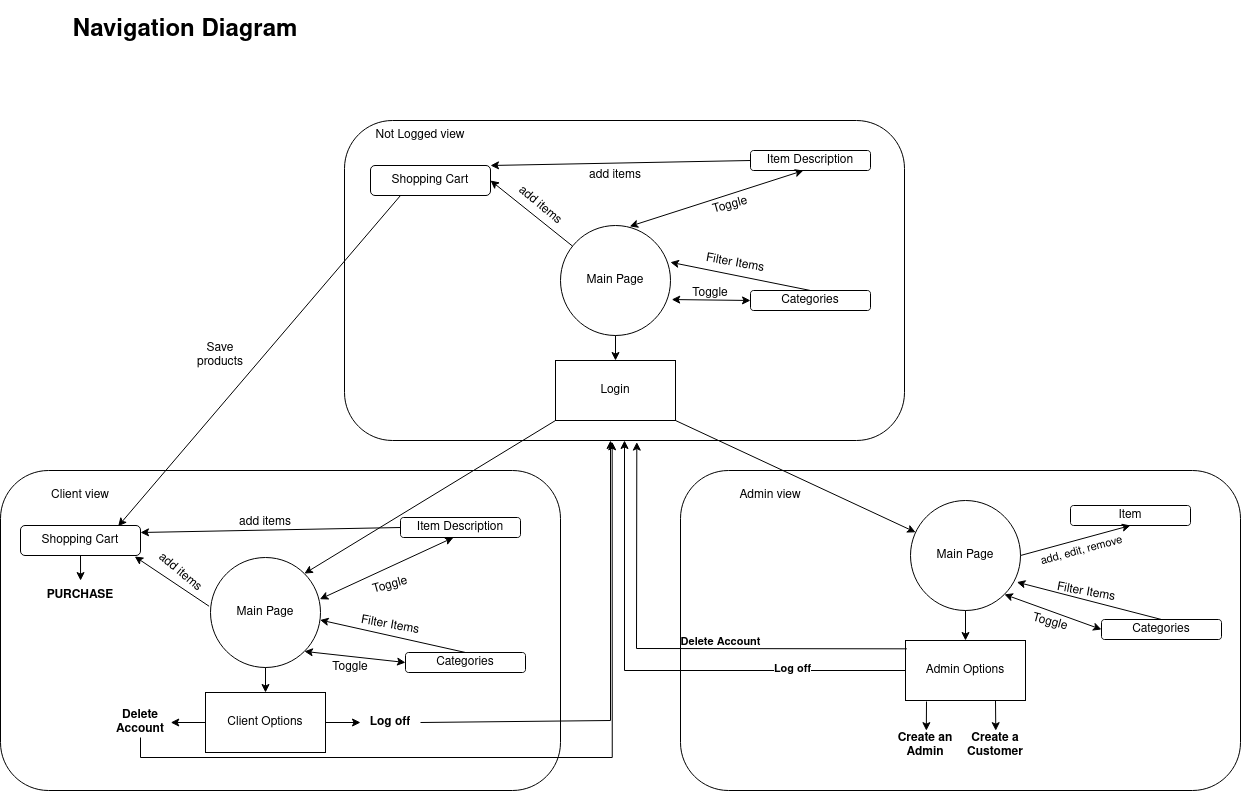

The diagram above was exported from draw.io. Its source (the exported page's mxGraphModel, read from the mxfile embedded in the PNG):
<mxGraphModel dx="2620" dy="893" grid="1" gridSize="10" guides="1" tooltips="1" connect="1" arrows="1" fold="1" page="1" pageScale="1" pageWidth="827" pageHeight="1169" math="0" shadow="0">
  <root>
    <mxCell id="0" />
    <mxCell id="1" parent="0" />
    <mxCell id="9STbA8FHXqjatR96ynkx-2" value="" style="rounded=1;whiteSpace=wrap;html=1;fillColor=none;" vertex="1" parent="1">
      <mxGeometry x="134" y="120" width="560" height="320" as="geometry" />
    </mxCell>
    <mxCell id="9STbA8FHXqjatR96ynkx-4" value="" style="rounded=1;whiteSpace=wrap;html=1;fillColor=none;" vertex="1" parent="1">
      <mxGeometry x="-210" y="470" width="560" height="320" as="geometry" />
    </mxCell>
    <mxCell id="9STbA8FHXqjatR96ynkx-5" value="" style="rounded=1;whiteSpace=wrap;html=1;fillColor=none;" vertex="1" parent="1">
      <mxGeometry x="470" y="470" width="560" height="320" as="geometry" />
    </mxCell>
    <mxCell id="9STbA8FHXqjatR96ynkx-6" value="Not Logged view" style="text;html=1;strokeColor=none;fillColor=none;align=center;verticalAlign=middle;whiteSpace=wrap;rounded=0;" vertex="1" parent="1">
      <mxGeometry x="160" y="120" width="100" height="30" as="geometry" />
    </mxCell>
    <mxCell id="9STbA8FHXqjatR96ynkx-7" value="Client view" style="text;html=1;strokeColor=none;fillColor=none;align=center;verticalAlign=middle;whiteSpace=wrap;rounded=0;" vertex="1" parent="1">
      <mxGeometry x="-180" y="480" width="100" height="30" as="geometry" />
    </mxCell>
    <mxCell id="9STbA8FHXqjatR96ynkx-8" value="Admin view" style="text;html=1;strokeColor=none;fillColor=none;align=center;verticalAlign=middle;whiteSpace=wrap;rounded=0;" vertex="1" parent="1">
      <mxGeometry x="510" y="480" width="100" height="30" as="geometry" />
    </mxCell>
    <mxCell id="9STbA8FHXqjatR96ynkx-9" value="&lt;h1&gt;Navigation Diagram&lt;/h1&gt;" style="text;html=1;strokeColor=none;fillColor=none;align=center;verticalAlign=middle;whiteSpace=wrap;rounded=0;" vertex="1" parent="1">
      <mxGeometry x="-180" y="10" width="310" height="40" as="geometry" />
    </mxCell>
    <mxCell id="9STbA8FHXqjatR96ynkx-10" value="Main Page" style="ellipse;whiteSpace=wrap;html=1;aspect=fixed;" vertex="1" parent="1">
      <mxGeometry x="350" y="225" width="110" height="110" as="geometry" />
    </mxCell>
    <mxCell id="9STbA8FHXqjatR96ynkx-13" value="Categories" style="rounded=1;whiteSpace=wrap;html=1;" vertex="1" parent="1">
      <mxGeometry x="540" y="290" width="120" height="20" as="geometry" />
    </mxCell>
    <mxCell id="9STbA8FHXqjatR96ynkx-14" value="" style="endArrow=classic;startArrow=classic;html=1;rounded=0;entryX=0;entryY=0.5;entryDx=0;entryDy=0;exitX=1.011;exitY=0.673;exitDx=0;exitDy=0;exitPerimeter=0;" edge="1" parent="1" source="9STbA8FHXqjatR96ynkx-10" target="9STbA8FHXqjatR96ynkx-13">
      <mxGeometry width="50" height="50" relative="1" as="geometry">
        <mxPoint x="610" y="430" as="sourcePoint" />
        <mxPoint x="660" y="380" as="targetPoint" />
      </mxGeometry>
    </mxCell>
    <mxCell id="9STbA8FHXqjatR96ynkx-15" value="Toggle" style="text;html=1;strokeColor=none;fillColor=none;align=center;verticalAlign=middle;whiteSpace=wrap;rounded=0;rotation=-15;" vertex="1" parent="1">
      <mxGeometry x="490" y="190" width="60" height="30" as="geometry" />
    </mxCell>
    <mxCell id="9STbA8FHXqjatR96ynkx-16" value="Item Description" style="rounded=1;whiteSpace=wrap;html=1;" vertex="1" parent="1">
      <mxGeometry x="540" y="150" width="120" height="20" as="geometry" />
    </mxCell>
    <mxCell id="9STbA8FHXqjatR96ynkx-17" value="" style="endArrow=classic;startArrow=classic;html=1;rounded=0;entryX=0.441;entryY=1.003;entryDx=0;entryDy=0;exitX=0.629;exitY=0.008;exitDx=0;exitDy=0;exitPerimeter=0;entryPerimeter=0;" edge="1" parent="1" source="9STbA8FHXqjatR96ynkx-10" target="9STbA8FHXqjatR96ynkx-16">
      <mxGeometry width="50" height="50" relative="1" as="geometry">
        <mxPoint x="454" y="251" as="sourcePoint" />
        <mxPoint x="550" y="200" as="targetPoint" />
      </mxGeometry>
    </mxCell>
    <mxCell id="9STbA8FHXqjatR96ynkx-18" value="Toggle" style="text;html=1;strokeColor=none;fillColor=none;align=center;verticalAlign=middle;whiteSpace=wrap;rounded=0;rotation=0;" vertex="1" parent="1">
      <mxGeometry x="470" y="278" width="60" height="30" as="geometry" />
    </mxCell>
    <mxCell id="9STbA8FHXqjatR96ynkx-20" value="&lt;div&gt;Login&lt;/div&gt;" style="rounded=0;whiteSpace=wrap;html=1;" vertex="1" parent="1">
      <mxGeometry x="345" y="360" width="120" height="60" as="geometry" />
    </mxCell>
    <mxCell id="9STbA8FHXqjatR96ynkx-24" value="Main Page" style="ellipse;whiteSpace=wrap;html=1;aspect=fixed;" vertex="1" parent="1">
      <mxGeometry x="700" y="500" width="110" height="110" as="geometry" />
    </mxCell>
    <mxCell id="9STbA8FHXqjatR96ynkx-25" value="Main Page" style="ellipse;whiteSpace=wrap;html=1;aspect=fixed;" vertex="1" parent="1">
      <mxGeometry y="557" width="110" height="110" as="geometry" />
    </mxCell>
    <mxCell id="9STbA8FHXqjatR96ynkx-26" value="" style="endArrow=classic;html=1;rounded=0;exitX=0.5;exitY=1;exitDx=0;exitDy=0;entryX=0.5;entryY=0;entryDx=0;entryDy=0;" edge="1" parent="1" source="9STbA8FHXqjatR96ynkx-10" target="9STbA8FHXqjatR96ynkx-20">
      <mxGeometry width="50" height="50" relative="1" as="geometry">
        <mxPoint x="440" y="520" as="sourcePoint" />
        <mxPoint x="490" y="470" as="targetPoint" />
      </mxGeometry>
    </mxCell>
    <mxCell id="9STbA8FHXqjatR96ynkx-27" value="" style="endArrow=classic;html=1;rounded=0;exitX=0;exitY=1;exitDx=0;exitDy=0;entryX=1;entryY=0;entryDx=0;entryDy=0;" edge="1" parent="1" source="9STbA8FHXqjatR96ynkx-20" target="9STbA8FHXqjatR96ynkx-25">
      <mxGeometry width="50" height="50" relative="1" as="geometry">
        <mxPoint x="440" y="520" as="sourcePoint" />
        <mxPoint x="490" y="470" as="targetPoint" />
      </mxGeometry>
    </mxCell>
    <mxCell id="9STbA8FHXqjatR96ynkx-28" value="" style="endArrow=classic;html=1;rounded=0;exitX=1;exitY=1;exitDx=0;exitDy=0;" edge="1" parent="1" source="9STbA8FHXqjatR96ynkx-20" target="9STbA8FHXqjatR96ynkx-24">
      <mxGeometry width="50" height="50" relative="1" as="geometry">
        <mxPoint x="440" y="520" as="sourcePoint" />
        <mxPoint x="490" y="470" as="targetPoint" />
      </mxGeometry>
    </mxCell>
    <mxCell id="9STbA8FHXqjatR96ynkx-30" value="Shopping Cart" style="rounded=1;whiteSpace=wrap;html=1;" vertex="1" parent="1">
      <mxGeometry x="160" y="165" width="120" height="30" as="geometry" />
    </mxCell>
    <mxCell id="9STbA8FHXqjatR96ynkx-31" value="" style="endArrow=classic;html=1;rounded=0;exitX=0.5;exitY=0;exitDx=0;exitDy=0;entryX=0.999;entryY=0.334;entryDx=0;entryDy=0;entryPerimeter=0;" edge="1" parent="1" source="9STbA8FHXqjatR96ynkx-13" target="9STbA8FHXqjatR96ynkx-10">
      <mxGeometry width="50" height="50" relative="1" as="geometry">
        <mxPoint x="440" y="520" as="sourcePoint" />
        <mxPoint x="490" y="470" as="targetPoint" />
        <Array as="points" />
      </mxGeometry>
    </mxCell>
    <mxCell id="9STbA8FHXqjatR96ynkx-32" value="Filter Items" style="text;html=1;strokeColor=none;fillColor=none;align=center;verticalAlign=middle;whiteSpace=wrap;rounded=0;rotation=10;" vertex="1" parent="1">
      <mxGeometry x="490" y="248" width="70" height="30" as="geometry" />
    </mxCell>
    <mxCell id="9STbA8FHXqjatR96ynkx-36" value="" style="endArrow=classic;html=1;rounded=0;entryX=1;entryY=0.5;entryDx=0;entryDy=0;" edge="1" parent="1" source="9STbA8FHXqjatR96ynkx-10" target="9STbA8FHXqjatR96ynkx-30">
      <mxGeometry width="50" height="50" relative="1" as="geometry">
        <mxPoint x="440" y="520" as="sourcePoint" />
        <mxPoint x="490" y="470" as="targetPoint" />
      </mxGeometry>
    </mxCell>
    <mxCell id="9STbA8FHXqjatR96ynkx-37" value="add items" style="text;html=1;strokeColor=none;fillColor=none;align=center;verticalAlign=middle;whiteSpace=wrap;rounded=0;rotation=40;" vertex="1" parent="1">
      <mxGeometry x="300" y="190" width="60" height="30" as="geometry" />
    </mxCell>
    <mxCell id="9STbA8FHXqjatR96ynkx-40" value="" style="endArrow=classic;html=1;rounded=0;entryX=1;entryY=0;entryDx=0;entryDy=0;exitX=0;exitY=0.5;exitDx=0;exitDy=0;" edge="1" parent="1" source="9STbA8FHXqjatR96ynkx-16" target="9STbA8FHXqjatR96ynkx-30">
      <mxGeometry width="50" height="50" relative="1" as="geometry">
        <mxPoint x="420" y="390" as="sourcePoint" />
        <mxPoint x="470" y="340" as="targetPoint" />
      </mxGeometry>
    </mxCell>
    <mxCell id="9STbA8FHXqjatR96ynkx-41" value="add items" style="text;html=1;strokeColor=none;fillColor=none;align=center;verticalAlign=middle;whiteSpace=wrap;rounded=0;rotation=0;" vertex="1" parent="1">
      <mxGeometry x="375" y="160" width="60" height="30" as="geometry" />
    </mxCell>
    <mxCell id="9STbA8FHXqjatR96ynkx-42" value="Shopping Cart" style="rounded=1;whiteSpace=wrap;html=1;" vertex="1" parent="1">
      <mxGeometry x="-190" y="525" width="120" height="30" as="geometry" />
    </mxCell>
    <mxCell id="9STbA8FHXqjatR96ynkx-46" value="Toggle" style="text;html=1;strokeColor=none;fillColor=none;align=center;verticalAlign=middle;whiteSpace=wrap;rounded=0;rotation=-15;" vertex="1" parent="1">
      <mxGeometry x="150" y="570" width="60" height="30" as="geometry" />
    </mxCell>
    <mxCell id="9STbA8FHXqjatR96ynkx-47" value="Item Description" style="rounded=1;whiteSpace=wrap;html=1;" vertex="1" parent="1">
      <mxGeometry x="190" y="517" width="120" height="20" as="geometry" />
    </mxCell>
    <mxCell id="9STbA8FHXqjatR96ynkx-48" value="" style="endArrow=classic;startArrow=classic;html=1;rounded=0;entryX=0.441;entryY=1.003;entryDx=0;entryDy=0;exitX=0.994;exitY=0.379;exitDx=0;exitDy=0;exitPerimeter=0;entryPerimeter=0;" edge="1" parent="1" target="9STbA8FHXqjatR96ynkx-47" source="9STbA8FHXqjatR96ynkx-25">
      <mxGeometry width="50" height="50" relative="1" as="geometry">
        <mxPoint x="69" y="593" as="sourcePoint" />
        <mxPoint x="200" y="567" as="targetPoint" />
      </mxGeometry>
    </mxCell>
    <mxCell id="9STbA8FHXqjatR96ynkx-49" value="" style="endArrow=classic;html=1;rounded=0;entryX=0.952;entryY=1.033;entryDx=0;entryDy=0;exitX=-0.013;exitY=0.443;exitDx=0;exitDy=0;exitPerimeter=0;entryPerimeter=0;" edge="1" parent="1" source="9STbA8FHXqjatR96ynkx-25" target="9STbA8FHXqjatR96ynkx-42">
      <mxGeometry width="50" height="50" relative="1" as="geometry">
        <mxPoint x="12" y="613" as="sourcePoint" />
        <mxPoint x="-70" y="547" as="targetPoint" />
      </mxGeometry>
    </mxCell>
    <mxCell id="9STbA8FHXqjatR96ynkx-50" value="add items" style="text;html=1;strokeColor=none;fillColor=none;align=center;verticalAlign=middle;whiteSpace=wrap;rounded=0;rotation=40;" vertex="1" parent="1">
      <mxGeometry x="-60" y="557" width="60" height="30" as="geometry" />
    </mxCell>
    <mxCell id="9STbA8FHXqjatR96ynkx-51" value="" style="endArrow=classic;html=1;rounded=0;entryX=1;entryY=0;entryDx=0;entryDy=0;exitX=0;exitY=0.5;exitDx=0;exitDy=0;" edge="1" parent="1" source="9STbA8FHXqjatR96ynkx-47">
      <mxGeometry width="50" height="50" relative="1" as="geometry">
        <mxPoint x="70" y="757" as="sourcePoint" />
        <mxPoint x="-70" y="532" as="targetPoint" />
      </mxGeometry>
    </mxCell>
    <mxCell id="9STbA8FHXqjatR96ynkx-52" value="add items" style="text;html=1;strokeColor=none;fillColor=none;align=center;verticalAlign=middle;whiteSpace=wrap;rounded=0;rotation=0;" vertex="1" parent="1">
      <mxGeometry x="25" y="507" width="60" height="30" as="geometry" />
    </mxCell>
    <mxCell id="9STbA8FHXqjatR96ynkx-55" value="" style="endArrow=classic;html=1;rounded=0;exitX=0.25;exitY=1;exitDx=0;exitDy=0;entryX=0.814;entryY=0.024;entryDx=0;entryDy=0;entryPerimeter=0;" edge="1" parent="1" source="9STbA8FHXqjatR96ynkx-30" target="9STbA8FHXqjatR96ynkx-42">
      <mxGeometry width="50" height="50" relative="1" as="geometry">
        <mxPoint x="130" y="500" as="sourcePoint" />
        <mxPoint x="180" y="450" as="targetPoint" />
      </mxGeometry>
    </mxCell>
    <mxCell id="9STbA8FHXqjatR96ynkx-56" value="Save products" style="text;html=1;strokeColor=none;fillColor=none;align=center;verticalAlign=middle;whiteSpace=wrap;rounded=0;" vertex="1" parent="1">
      <mxGeometry x="-20" y="340" width="60" height="30" as="geometry" />
    </mxCell>
    <mxCell id="9STbA8FHXqjatR96ynkx-57" value="" style="endArrow=classic;html=1;rounded=0;exitX=0.5;exitY=1;exitDx=0;exitDy=0;entryX=0.143;entryY=0.344;entryDx=0;entryDy=0;entryPerimeter=0;" edge="1" parent="1" source="9STbA8FHXqjatR96ynkx-42" target="9STbA8FHXqjatR96ynkx-4">
      <mxGeometry width="50" height="50" relative="1" as="geometry">
        <mxPoint x="160" y="460" as="sourcePoint" />
        <mxPoint x="210" y="410" as="targetPoint" />
      </mxGeometry>
    </mxCell>
    <mxCell id="9STbA8FHXqjatR96ynkx-58" value="&lt;b&gt;PURCHASE&lt;/b&gt;" style="text;html=1;strokeColor=none;fillColor=none;align=center;verticalAlign=middle;whiteSpace=wrap;rounded=0;" vertex="1" parent="1">
      <mxGeometry x="-160" y="580" width="60" height="30" as="geometry" />
    </mxCell>
    <mxCell id="9STbA8FHXqjatR96ynkx-72" style="edgeStyle=orthogonalEdgeStyle;rounded=0;orthogonalLoop=1;jettySize=auto;html=1;exitX=0;exitY=0.5;exitDx=0;exitDy=0;entryX=0.304;entryY=0.787;entryDx=0;entryDy=0;entryPerimeter=0;" edge="1" parent="1" source="9STbA8FHXqjatR96ynkx-61" target="9STbA8FHXqjatR96ynkx-4">
      <mxGeometry relative="1" as="geometry" />
    </mxCell>
    <mxCell id="9STbA8FHXqjatR96ynkx-61" value="Client Options" style="rounded=0;whiteSpace=wrap;html=1;" vertex="1" parent="1">
      <mxGeometry x="-5" y="692" width="120" height="60" as="geometry" />
    </mxCell>
    <mxCell id="9STbA8FHXqjatR96ynkx-62" value="" style="endArrow=classic;html=1;rounded=0;exitX=0.5;exitY=1;exitDx=0;exitDy=0;entryX=0.5;entryY=0;entryDx=0;entryDy=0;" edge="1" parent="1" target="9STbA8FHXqjatR96ynkx-61" source="9STbA8FHXqjatR96ynkx-25">
      <mxGeometry width="50" height="50" relative="1" as="geometry">
        <mxPoint x="55" y="667" as="sourcePoint" />
        <mxPoint x="140" y="802" as="targetPoint" />
      </mxGeometry>
    </mxCell>
    <mxCell id="9STbA8FHXqjatR96ynkx-65" value="Categories" style="rounded=1;whiteSpace=wrap;html=1;" vertex="1" parent="1">
      <mxGeometry x="195" y="652" width="120" height="20" as="geometry" />
    </mxCell>
    <mxCell id="9STbA8FHXqjatR96ynkx-66" value="" style="endArrow=classic;startArrow=classic;html=1;rounded=0;entryX=0;entryY=0.5;entryDx=0;entryDy=0;exitX=1;exitY=1;exitDx=0;exitDy=0;" edge="1" parent="1" target="9STbA8FHXqjatR96ynkx-65" source="9STbA8FHXqjatR96ynkx-25">
      <mxGeometry width="50" height="50" relative="1" as="geometry">
        <mxPoint x="116" y="661" as="sourcePoint" />
        <mxPoint x="315" y="742" as="targetPoint" />
      </mxGeometry>
    </mxCell>
    <mxCell id="9STbA8FHXqjatR96ynkx-67" value="Toggle" style="text;html=1;strokeColor=none;fillColor=none;align=center;verticalAlign=middle;whiteSpace=wrap;rounded=0;rotation=0;" vertex="1" parent="1">
      <mxGeometry x="110" y="652" width="60" height="30" as="geometry" />
    </mxCell>
    <mxCell id="9STbA8FHXqjatR96ynkx-68" value="" style="endArrow=classic;html=1;rounded=0;exitX=0.5;exitY=0;exitDx=0;exitDy=0;entryX=0.996;entryY=0.568;entryDx=0;entryDy=0;entryPerimeter=0;" edge="1" parent="1" source="9STbA8FHXqjatR96ynkx-65" target="9STbA8FHXqjatR96ynkx-25">
      <mxGeometry width="50" height="50" relative="1" as="geometry">
        <mxPoint x="95" y="882" as="sourcePoint" />
        <mxPoint x="115" y="624" as="targetPoint" />
        <Array as="points" />
      </mxGeometry>
    </mxCell>
    <mxCell id="9STbA8FHXqjatR96ynkx-69" value="Filter Items" style="text;html=1;strokeColor=none;fillColor=none;align=center;verticalAlign=middle;whiteSpace=wrap;rounded=0;rotation=10;" vertex="1" parent="1">
      <mxGeometry x="145" y="610" width="70" height="30" as="geometry" />
    </mxCell>
    <mxCell id="9STbA8FHXqjatR96ynkx-70" value="" style="endArrow=classic;html=1;rounded=0;exitX=1;exitY=0.5;exitDx=0;exitDy=0;" edge="1" parent="1" source="9STbA8FHXqjatR96ynkx-61" target="9STbA8FHXqjatR96ynkx-71">
      <mxGeometry width="50" height="50" relative="1" as="geometry">
        <mxPoint x="130" y="650" as="sourcePoint" />
        <mxPoint x="140" y="720" as="targetPoint" />
      </mxGeometry>
    </mxCell>
    <mxCell id="9STbA8FHXqjatR96ynkx-71" value="&lt;b&gt;Log off&lt;br&gt;&lt;/b&gt;" style="text;html=1;strokeColor=none;fillColor=none;align=center;verticalAlign=middle;whiteSpace=wrap;rounded=0;" vertex="1" parent="1">
      <mxGeometry x="150" y="707" width="60" height="30" as="geometry" />
    </mxCell>
    <mxCell id="9STbA8FHXqjatR96ynkx-74" value="" style="edgeStyle=orthogonalEdgeStyle;rounded=0;orthogonalLoop=1;jettySize=auto;html=1;strokeColor=none;" edge="1" parent="1" source="9STbA8FHXqjatR96ynkx-73" target="9STbA8FHXqjatR96ynkx-61">
      <mxGeometry relative="1" as="geometry" />
    </mxCell>
    <mxCell id="9STbA8FHXqjatR96ynkx-83" style="edgeStyle=orthogonalEdgeStyle;rounded=0;orthogonalLoop=1;jettySize=auto;html=1;exitX=0.5;exitY=1;exitDx=0;exitDy=0;entryX=0.478;entryY=1.004;entryDx=0;entryDy=0;entryPerimeter=0;" edge="1" parent="1" source="9STbA8FHXqjatR96ynkx-73" target="9STbA8FHXqjatR96ynkx-2">
      <mxGeometry relative="1" as="geometry">
        <mxPoint x="400" y="780" as="targetPoint" />
      </mxGeometry>
    </mxCell>
    <mxCell id="9STbA8FHXqjatR96ynkx-73" value="&lt;b&gt;Delete Account&lt;br&gt;&lt;/b&gt;" style="text;html=1;strokeColor=none;fillColor=none;align=center;verticalAlign=middle;whiteSpace=wrap;rounded=0;" vertex="1" parent="1">
      <mxGeometry x="-100" y="707" width="60" height="30" as="geometry" />
    </mxCell>
    <mxCell id="9STbA8FHXqjatR96ynkx-75" value="Item" style="rounded=1;whiteSpace=wrap;html=1;" vertex="1" parent="1">
      <mxGeometry x="860" y="505" width="120" height="20" as="geometry" />
    </mxCell>
    <mxCell id="9STbA8FHXqjatR96ynkx-76" value="" style="endArrow=classic;html=1;rounded=0;exitX=1;exitY=0.5;exitDx=0;exitDy=0;entryX=0.5;entryY=1;entryDx=0;entryDy=0;" edge="1" parent="1" source="9STbA8FHXqjatR96ynkx-24" target="9STbA8FHXqjatR96ynkx-75">
      <mxGeometry relative="1" as="geometry">
        <mxPoint x="460" y="420" as="sourcePoint" />
        <mxPoint x="560" y="420" as="targetPoint" />
      </mxGeometry>
    </mxCell>
    <mxCell id="9STbA8FHXqjatR96ynkx-77" value="add, edit, remove" style="edgeLabel;resizable=0;html=1;align=center;verticalAlign=middle;rotation=-15;" connectable="0" vertex="1" parent="9STbA8FHXqjatR96ynkx-76">
      <mxGeometry relative="1" as="geometry">
        <mxPoint x="5" y="10" as="offset" />
      </mxGeometry>
    </mxCell>
    <mxCell id="9STbA8FHXqjatR96ynkx-78" value="Admin Options" style="rounded=0;whiteSpace=wrap;html=1;" vertex="1" parent="1">
      <mxGeometry x="695" y="640" width="120" height="60" as="geometry" />
    </mxCell>
    <mxCell id="9STbA8FHXqjatR96ynkx-79" value="" style="endArrow=classic;html=1;rounded=0;exitX=0.5;exitY=1;exitDx=0;exitDy=0;entryX=0.5;entryY=0;entryDx=0;entryDy=0;" edge="1" parent="1" source="9STbA8FHXqjatR96ynkx-24" target="9STbA8FHXqjatR96ynkx-78">
      <mxGeometry relative="1" as="geometry">
        <mxPoint x="820" y="565" as="sourcePoint" />
        <mxPoint x="930" y="535" as="targetPoint" />
      </mxGeometry>
    </mxCell>
    <mxCell id="9STbA8FHXqjatR96ynkx-81" value="" style="endArrow=classic;html=1;rounded=0;exitX=1;exitY=0.5;exitDx=0;exitDy=0;entryX=0.475;entryY=1;entryDx=0;entryDy=0;entryPerimeter=0;" edge="1" parent="1" source="9STbA8FHXqjatR96ynkx-71" target="9STbA8FHXqjatR96ynkx-2">
      <mxGeometry width="50" height="50" relative="1" as="geometry">
        <mxPoint x="360" y="500" as="sourcePoint" />
        <mxPoint x="410" y="450" as="targetPoint" />
        <Array as="points">
          <mxPoint x="400" y="720" />
        </Array>
      </mxGeometry>
    </mxCell>
    <mxCell id="9STbA8FHXqjatR96ynkx-85" value="Categories" style="rounded=1;whiteSpace=wrap;html=1;" vertex="1" parent="1">
      <mxGeometry x="891" y="619" width="120" height="20" as="geometry" />
    </mxCell>
    <mxCell id="9STbA8FHXqjatR96ynkx-86" value="" style="endArrow=classic;startArrow=classic;html=1;rounded=0;entryX=0;entryY=0.5;entryDx=0;entryDy=0;exitX=1;exitY=1;exitDx=0;exitDy=0;" edge="1" parent="1" target="9STbA8FHXqjatR96ynkx-85" source="9STbA8FHXqjatR96ynkx-24">
      <mxGeometry width="50" height="50" relative="1" as="geometry">
        <mxPoint x="790" y="618" as="sourcePoint" />
        <mxPoint x="1011" y="709" as="targetPoint" />
      </mxGeometry>
    </mxCell>
    <mxCell id="9STbA8FHXqjatR96ynkx-87" value="Toggle" style="text;html=1;strokeColor=none;fillColor=none;align=center;verticalAlign=middle;whiteSpace=wrap;rounded=0;rotation=15;" vertex="1" parent="1">
      <mxGeometry x="810" y="607" width="60" height="30" as="geometry" />
    </mxCell>
    <mxCell id="9STbA8FHXqjatR96ynkx-88" value="" style="endArrow=classic;html=1;rounded=0;exitX=0.5;exitY=0;exitDx=0;exitDy=0;entryX=0.967;entryY=0.742;entryDx=0;entryDy=0;entryPerimeter=0;" edge="1" parent="1" source="9STbA8FHXqjatR96ynkx-85" target="9STbA8FHXqjatR96ynkx-24">
      <mxGeometry width="50" height="50" relative="1" as="geometry">
        <mxPoint x="791" y="849" as="sourcePoint" />
        <mxPoint x="806" y="586" as="targetPoint" />
        <Array as="points" />
      </mxGeometry>
    </mxCell>
    <mxCell id="9STbA8FHXqjatR96ynkx-89" value="Filter Items" style="text;html=1;strokeColor=none;fillColor=none;align=center;verticalAlign=middle;whiteSpace=wrap;rounded=0;rotation=10;" vertex="1" parent="1">
      <mxGeometry x="841" y="577" width="70" height="30" as="geometry" />
    </mxCell>
    <mxCell id="9STbA8FHXqjatR96ynkx-92" value="" style="endArrow=classic;html=1;rounded=0;exitX=0;exitY=0.5;exitDx=0;exitDy=0;entryX=0.5;entryY=1;entryDx=0;entryDy=0;" edge="1" parent="1" source="9STbA8FHXqjatR96ynkx-78" target="9STbA8FHXqjatR96ynkx-2">
      <mxGeometry relative="1" as="geometry">
        <mxPoint x="390" y="500" as="sourcePoint" />
        <mxPoint x="490" y="500" as="targetPoint" />
        <Array as="points">
          <mxPoint x="414" y="670" />
        </Array>
      </mxGeometry>
    </mxCell>
    <mxCell id="9STbA8FHXqjatR96ynkx-93" value="&lt;div&gt;&lt;b&gt;Log off&lt;/b&gt;&lt;/div&gt;" style="edgeLabel;resizable=0;html=1;align=center;verticalAlign=middle;" connectable="0" vertex="1" parent="9STbA8FHXqjatR96ynkx-92">
      <mxGeometry relative="1" as="geometry">
        <mxPoint x="141" y="-3" as="offset" />
      </mxGeometry>
    </mxCell>
    <mxCell id="9STbA8FHXqjatR96ynkx-96" value="" style="endArrow=classic;html=1;rounded=0;exitX=0.011;exitY=0.139;exitDx=0;exitDy=0;exitPerimeter=0;entryX=0.522;entryY=1.005;entryDx=0;entryDy=0;entryPerimeter=0;" edge="1" parent="1" source="9STbA8FHXqjatR96ynkx-78" target="9STbA8FHXqjatR96ynkx-2">
      <mxGeometry relative="1" as="geometry">
        <mxPoint x="390" y="500" as="sourcePoint" />
        <mxPoint x="490" y="500" as="targetPoint" />
        <Array as="points">
          <mxPoint x="426" y="648" />
        </Array>
      </mxGeometry>
    </mxCell>
    <mxCell id="9STbA8FHXqjatR96ynkx-97" value="&lt;b&gt;Delete Account&lt;br&gt;&lt;/b&gt;" style="edgeLabel;resizable=0;html=1;align=center;verticalAlign=middle;" connectable="0" vertex="1" parent="9STbA8FHXqjatR96ynkx-96">
      <mxGeometry relative="1" as="geometry">
        <mxPoint x="52" y="-8" as="offset" />
      </mxGeometry>
    </mxCell>
    <mxCell id="9STbA8FHXqjatR96ynkx-98" value="" style="endArrow=classic;html=1;rounded=0;exitX=0.175;exitY=1.017;exitDx=0;exitDy=0;exitPerimeter=0;entryX=0.439;entryY=0.813;entryDx=0;entryDy=0;entryPerimeter=0;" edge="1" parent="1" source="9STbA8FHXqjatR96ynkx-78" target="9STbA8FHXqjatR96ynkx-5">
      <mxGeometry width="50" height="50" relative="1" as="geometry">
        <mxPoint x="380" y="500" as="sourcePoint" />
        <mxPoint x="430" y="450" as="targetPoint" />
      </mxGeometry>
    </mxCell>
    <mxCell id="9STbA8FHXqjatR96ynkx-99" value="&lt;div&gt;&lt;b&gt;Create an&lt;/b&gt;&lt;/div&gt;&lt;div&gt;&lt;b&gt;Admin&lt;br&gt;&lt;/b&gt;&lt;/div&gt;" style="text;html=1;strokeColor=none;fillColor=none;align=center;verticalAlign=middle;whiteSpace=wrap;rounded=0;" vertex="1" parent="1">
      <mxGeometry x="685" y="730" width="60" height="30" as="geometry" />
    </mxCell>
    <mxCell id="9STbA8FHXqjatR96ynkx-100" value="" style="endArrow=classic;html=1;rounded=0;exitX=0.75;exitY=1;exitDx=0;exitDy=0;entryX=0.563;entryY=0.813;entryDx=0;entryDy=0;entryPerimeter=0;" edge="1" parent="1" source="9STbA8FHXqjatR96ynkx-78" target="9STbA8FHXqjatR96ynkx-5">
      <mxGeometry width="50" height="50" relative="1" as="geometry">
        <mxPoint x="560" y="480" as="sourcePoint" />
        <mxPoint x="610" y="430" as="targetPoint" />
      </mxGeometry>
    </mxCell>
    <mxCell id="9STbA8FHXqjatR96ynkx-102" value="&lt;div&gt;&lt;b&gt;Create a&lt;/b&gt;&lt;/div&gt;&lt;div&gt;&lt;b&gt;Customer&lt;br&gt;&lt;/b&gt;&lt;/div&gt;" style="text;html=1;strokeColor=none;fillColor=none;align=center;verticalAlign=middle;whiteSpace=wrap;rounded=0;" vertex="1" parent="1">
      <mxGeometry x="755" y="730" width="60" height="30" as="geometry" />
    </mxCell>
  </root>
</mxGraphModel>